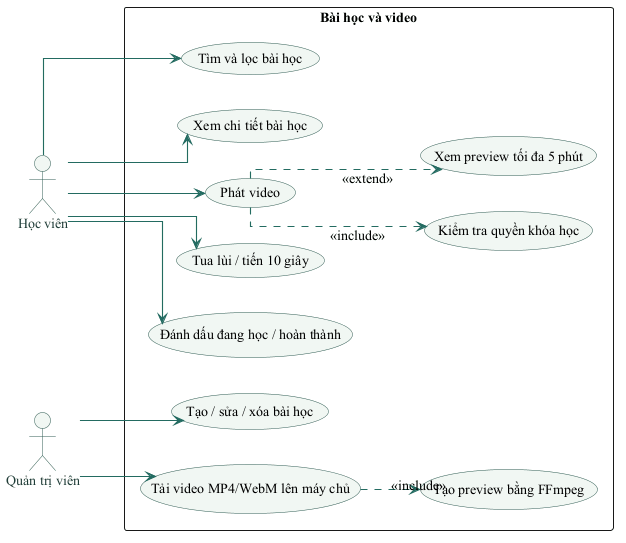

The diagram above was rendered by PlantUML. Its source (embedded in the PNG):
@startuml
skinparam backgroundColor #FFFFFF
skinparam defaultFontName "Times New Roman"
skinparam defaultFontSize 14
skinparam shadowing false
skinparam ArrowColor #236B61
skinparam ArrowThickness 1.1
skinparam BorderColor #315C55
skinparam ActorBorderColor #315C55
skinparam ActorFontColor #203D39
skinparam UsecaseBorderColor #315C55
skinparam UsecaseBackgroundColor #F1F7F3
skinparam ComponentBorderColor #315C55
skinparam ComponentBackgroundColor #F1F7F3
skinparam ClassBorderColor #315C55
skinparam ClassBackgroundColor #F8FAF8
skinparam DatabaseBorderColor #315C55
skinparam DatabaseBackgroundColor #F1F7F3
skinparam linetype ortho
left to right direction
actor "Học viên" as U
actor "Quản trị viên" as A
rectangle "Bài học và video" {
  usecase "Tìm và lọc bài học" as List
  usecase "Xem chi tiết bài học" as Detail
  usecase "Kiểm tra quyền khóa học" as Entitlement
  usecase "Phát video" as Play
  usecase "Tua lùi / tiến 10 giây" as Seek
  usecase "Xem preview tối đa 5 phút" as Preview
  usecase "Đánh dấu đang học / hoàn thành" as Progress
  usecase "Tạo / sửa / xóa bài học" as CRUD
  usecase "Tải video MP4/WebM lên máy chủ" as Upload
  usecase "Tạo preview bằng FFmpeg" as Encode
}
U --> List
U --> Detail
U --> Play
U --> Seek
U --> Progress
A --> CRUD
A --> Upload
Play ..> Entitlement : <<include>>
Play ..> Preview : <<extend>>
Upload ..> Encode : <<include>>
@enduml